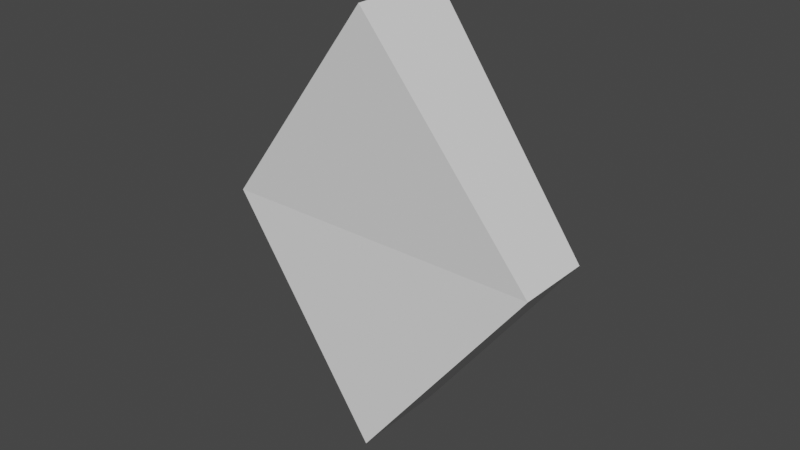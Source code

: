 # Source: rhombus.blend  (saved by Blender 2.92.15; exported with 4.5.12 LTS)
import bpy
from mathutils import Matrix  # noqa: F401  (used for matrix-valued properties, if any)

bpy.ops.wm.read_factory_settings(use_empty=True)
scene = bpy.context.scene
scene.name = 'Scene'

# ---- collections
col_collection = bpy.data.collections.new('Collection'); scene.collection.children.link(col_collection)

# ---- world
world_world = bpy.data.worlds.new('World'); scene.world = world_world
world_world.use_nodes = True; world_world.node_tree.nodes.clear()
_N = world_world.node_tree.nodes; _L = world_world.node_tree.links
n0 = _N.new('ShaderNodeOutputWorld'); n0.name = 'World Output'; n0.location = (300, 300)
n1 = _N.new('ShaderNodeBackground'); n1.name = 'Background'; n1.location = (10, 300)
n1.inputs[0].default_value = (0.05088, 0.05088, 0.05088, 1.0)
_L.new(n1.outputs[0], n0.inputs[0])
n0.is_active_output = True
world_world.color = (0.05088, 0.05088, 0.05088)
world_world.use_sun_shadow = False
world_world.sun_shadow_jitter_overblur = 0.0

# ---- meshes
me_cube_001 = bpy.data.meshes.new('Cube.001')
me_cube_001.from_pydata([(-1.0, -1.0, -1.0), (-0.7632, -0.7632, 0.7632), (-1.0, 1.0, -1.0), (-0.7632, 0.7632, 0.7632), (0.7632, -0.7632, -0.7632), (1.0, -1.0, 1.0), (0.7632, 0.7632, -0.7632), (1.0, 1.0, 1.0)], [], [(0, 1, 3, 2), (2, 3, 7, 6), (6, 7, 5, 4), (4, 5, 1, 0), (2, 6, 4, 0), (7, 3, 1, 5)])
_uv = me_cube_001.uv_layers.new(name='UVMap')
_uv.uv.foreach_set('vector', [0.375, 0.0, 0.625, 0.0, 0.625, 0.25, 0.375, 0.25, 0.375, 0.25, 0.625, 0.25, 0.625, 0.5, 0.375, 0.5, 0.375, 0.5, 0.625, 0.5, 0.625, 0.75, 0.375, 0.75, 0.375, 0.75, 0.625, 0.75, 0.625, 1.0, 0.375, 1.0, 0.125, 0.5, 0.375, 0.5, 0.375, 0.75, 0.125, 0.75, 0.625, 0.5, 0.875, 0.5, 0.875, 0.75, 0.625, 0.75])
me_cube_001.use_remesh_fix_poles = True
me_cube_001.use_remesh_preserve_attributes = False
me_cube_001.use_mirror_vertex_groups = False
me_cube_001.update()

# ---- objects
ob_cube = bpy.data.objects.new('Cube', me_cube_001)

# ---- transforms, parenting, visibility, modifiers, constraints
ob_cube.location = (0.0, 0.0, 0.0)
ob_cube.rotation_euler = (0.0, -0.7856, 0.0)
ob_cube.scale = (0.075, 0.025, 0.075)
ob_cube.lineart.crease_threshold = 0.0

# ---- collection membership
col_collection.objects.link(ob_cube)

# ---- scene / render settings (as saved in the file)
scene.frame_start = 1; scene.frame_end = 250; scene.frame_set(1)
scene.render.engine = 'BLENDER_EEVEE_NEXT'
scene.cycles.use_denoising = False
scene.cycles.samples = 128
scene.cycles.sampling_pattern = 'TABULATED_SOBOL'
scene.cycles.use_adaptive_sampling = False
scene.cycles.use_light_tree = False
scene.view_settings.view_transform = 'Filmic'
bpy.context.view_layer.update()

# ---- added for rendering (the .blend has no active camera and no usable light): camera, sun
cam_auto = bpy.data.cameras.new('AutoCamera')
cam_auto.lens = 50.0
cam_auto.sensor_width = 36.0
cam_auto.clip_end = 1000.0
ob_auto_camera = bpy.data.objects.new('AutoCamera', cam_auto)
scene.collection.objects.link(ob_auto_camera)
ob_auto_camera.location = (0.281396, -0.337675, 0.225117)
ob_auto_camera.rotation_euler = (1.09748, -7.21219e-08, 0.694738)
scene.camera = ob_auto_camera
light_auto_sun = bpy.data.lights.new('AutoSun', 'SUN')
light_auto_sun.energy = 3.0
light_auto_sun.angle = 0.0523599
ob_auto_sun = bpy.data.objects.new('AutoSun', light_auto_sun)
scene.collection.objects.link(ob_auto_sun)
ob_auto_sun.rotation_euler = (0.872665, 0.174533, 0.523599)
bpy.context.view_layer.update()
